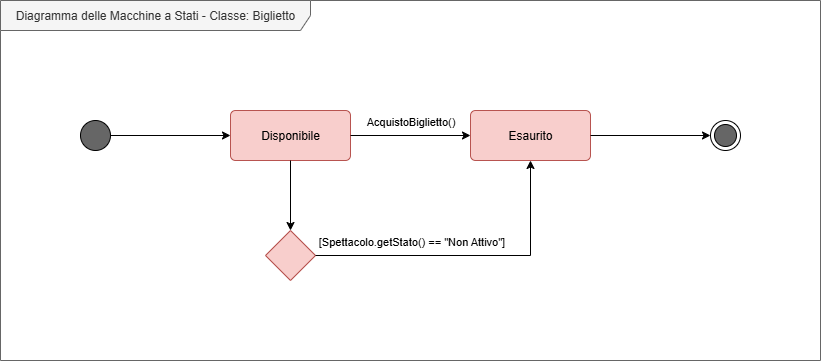

The diagram above was exported from draw.io. Its source (the exported page's mxGraphModel, read from the mxfile embedded in the PNG):
<mxGraphModel dx="1042" dy="562" grid="1" gridSize="10" guides="1" tooltips="1" connect="1" arrows="1" fold="1" page="1" pageScale="1" pageWidth="827" pageHeight="1169" math="0" shadow="0">
  <root>
    <mxCell id="0" />
    <mxCell id="1" parent="0" />
    <mxCell id="y7SB98LRYjqExJjB0Rhp-1" value="Diagramma delle Macchine a Stati - Classe: Biglietto" style="shape=umlFrame;whiteSpace=wrap;html=1;pointerEvents=0;recursiveResize=0;container=1;collapsible=0;width=310;fillColor=#f5f5f5;fontColor=#333333;strokeColor=#666666;height=30;" parent="1" vertex="1">
      <mxGeometry x="40" y="40" width="820" height="360" as="geometry" />
    </mxCell>
    <mxCell id="y7SB98LRYjqExJjB0Rhp-2" style="edgeStyle=orthogonalEdgeStyle;rounded=0;orthogonalLoop=1;jettySize=auto;html=1;" parent="y7SB98LRYjqExJjB0Rhp-1" source="y7SB98LRYjqExJjB0Rhp-3" target="y7SB98LRYjqExJjB0Rhp-6" edge="1">
      <mxGeometry relative="1" as="geometry" />
    </mxCell>
    <mxCell id="y7SB98LRYjqExJjB0Rhp-3" value="" style="ellipse;fillColor=strokeColor;html=1;" parent="y7SB98LRYjqExJjB0Rhp-1" vertex="1">
      <mxGeometry x="80" y="120" width="30" height="30" as="geometry" />
    </mxCell>
    <mxCell id="y7SB98LRYjqExJjB0Rhp-6" value="" style="html=1;align=center;verticalAlign=top;rounded=1;absoluteArcSize=1;arcSize=10;dashed=0;whiteSpace=wrap;fillColor=#f8cecc;strokeColor=#b85450;" parent="y7SB98LRYjqExJjB0Rhp-1" vertex="1">
      <mxGeometry x="230" y="110" width="120" height="50" as="geometry" />
    </mxCell>
    <mxCell id="y7SB98LRYjqExJjB0Rhp-7" value="Disponibile" style="text;html=1;align=center;verticalAlign=middle;whiteSpace=wrap;rounded=0;" parent="y7SB98LRYjqExJjB0Rhp-1" vertex="1">
      <mxGeometry x="260" y="120" width="60" height="30" as="geometry" />
    </mxCell>
    <mxCell id="y7SB98LRYjqExJjB0Rhp-8" value="" style="html=1;align=center;verticalAlign=top;rounded=1;absoluteArcSize=1;arcSize=10;dashed=0;whiteSpace=wrap;fillColor=#f8cecc;strokeColor=#b85450;" parent="y7SB98LRYjqExJjB0Rhp-1" vertex="1">
      <mxGeometry x="470" y="110" width="120" height="50" as="geometry" />
    </mxCell>
    <mxCell id="y7SB98LRYjqExJjB0Rhp-9" value="Esaurito" style="text;html=1;align=center;verticalAlign=middle;whiteSpace=wrap;rounded=0;" parent="y7SB98LRYjqExJjB0Rhp-1" vertex="1">
      <mxGeometry x="500" y="120" width="60" height="30" as="geometry" />
    </mxCell>
    <mxCell id="y7SB98LRYjqExJjB0Rhp-14" value="" style="rhombus;whiteSpace=wrap;html=1;fillColor=#f8cecc;strokeColor=#b85450;" parent="y7SB98LRYjqExJjB0Rhp-1" vertex="1">
      <mxGeometry x="265" y="230" width="50" height="50" as="geometry" />
    </mxCell>
    <mxCell id="y7SB98LRYjqExJjB0Rhp-13" style="edgeStyle=orthogonalEdgeStyle;rounded=0;orthogonalLoop=1;jettySize=auto;html=1;" parent="y7SB98LRYjqExJjB0Rhp-1" source="y7SB98LRYjqExJjB0Rhp-6" target="y7SB98LRYjqExJjB0Rhp-14" edge="1">
      <mxGeometry relative="1" as="geometry">
        <mxPoint x="230" y="350" as="sourcePoint" />
        <mxPoint x="350" y="350" as="targetPoint" />
      </mxGeometry>
    </mxCell>
    <mxCell id="y7SB98LRYjqExJjB0Rhp-15" style="edgeStyle=orthogonalEdgeStyle;rounded=0;orthogonalLoop=1;jettySize=auto;html=1;" parent="y7SB98LRYjqExJjB0Rhp-1" source="y7SB98LRYjqExJjB0Rhp-6" target="y7SB98LRYjqExJjB0Rhp-8" edge="1">
      <mxGeometry relative="1" as="geometry">
        <mxPoint x="480" y="240" as="sourcePoint" />
        <mxPoint x="600" y="240" as="targetPoint" />
      </mxGeometry>
    </mxCell>
    <mxCell id="y7SB98LRYjqExJjB0Rhp-16" value="AcquistoBiglietto()" style="edgeLabel;html=1;align=center;verticalAlign=middle;resizable=0;points=[];" parent="y7SB98LRYjqExJjB0Rhp-15" vertex="1" connectable="0">
      <mxGeometry x="-0.01" y="-4" relative="1" as="geometry">
        <mxPoint y="-19" as="offset" />
      </mxGeometry>
    </mxCell>
    <mxCell id="y7SB98LRYjqExJjB0Rhp-17" style="edgeStyle=orthogonalEdgeStyle;rounded=0;orthogonalLoop=1;jettySize=auto;html=1;" parent="y7SB98LRYjqExJjB0Rhp-1" source="y7SB98LRYjqExJjB0Rhp-14" target="y7SB98LRYjqExJjB0Rhp-8" edge="1">
      <mxGeometry relative="1" as="geometry">
        <mxPoint x="390" y="220" as="sourcePoint" />
        <mxPoint x="390" y="290" as="targetPoint" />
      </mxGeometry>
    </mxCell>
    <mxCell id="y7SB98LRYjqExJjB0Rhp-18" value="[Spettacolo.getStato() == &quot;Non Attivo&quot;]" style="edgeLabel;html=1;align=center;verticalAlign=middle;resizable=0;points=[];" parent="y7SB98LRYjqExJjB0Rhp-17" vertex="1" connectable="0">
      <mxGeometry x="-0.7135" y="4" relative="1" as="geometry">
        <mxPoint x="51" y="-11" as="offset" />
      </mxGeometry>
    </mxCell>
    <mxCell id="-ImsMBElkDkiFtzY6ykE-4" value="" style="ellipse;html=1;shape=endState;fillColor=strokeColor;" vertex="1" parent="y7SB98LRYjqExJjB0Rhp-1">
      <mxGeometry x="710" y="120" width="30" height="30" as="geometry" />
    </mxCell>
    <mxCell id="-ImsMBElkDkiFtzY6ykE-3" value="" style="edgeStyle=orthogonalEdgeStyle;rounded=0;orthogonalLoop=1;jettySize=auto;html=1;" edge="1" parent="y7SB98LRYjqExJjB0Rhp-1" source="y7SB98LRYjqExJjB0Rhp-8" target="-ImsMBElkDkiFtzY6ykE-4">
      <mxGeometry relative="1" as="geometry">
        <mxPoint x="710" y="135" as="targetPoint" />
        <mxPoint x="590" y="135" as="sourcePoint" />
      </mxGeometry>
    </mxCell>
  </root>
</mxGraphModel>